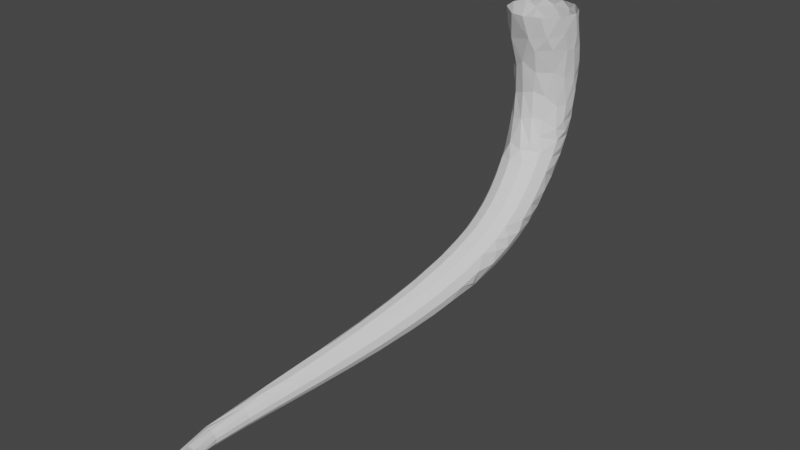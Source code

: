 # Source: root3.blend  (saved by Blender 3.4.6; exported with 4.5.12 LTS)
import bpy
from mathutils import Matrix  # noqa: F401  (used for matrix-valued properties, if any)

bpy.ops.wm.read_factory_settings(use_empty=True)
scene = bpy.context.scene
scene.name = 'Scene'

# ---- collections
col_collection = bpy.data.collections.new('Collection'); scene.collection.children.link(col_collection)

# ---- world
world_world = bpy.data.worlds.new('World'); scene.world = world_world
world_world.use_nodes = True; world_world.node_tree.nodes.clear()
_N = world_world.node_tree.nodes; _L = world_world.node_tree.links
n0 = _N.new('ShaderNodeOutputWorld'); n0.name = 'World Output'; n0.location = (300, 300)
n1 = _N.new('ShaderNodeBackground'); n1.name = 'Background'; n1.location = (10, 300)
n1.inputs[0].default_value = (0.05088, 0.05088, 0.05088, 1.0)
_L.new(n1.outputs[0], n0.inputs[0])
n0.is_active_output = True
world_world.color = (0.05088, 0.05088, 0.05088)
world_world.use_sun_shadow = False
world_world.sun_shadow_jitter_overblur = 0.0

# ---- meshes
me_circle = bpy.data.meshes.new('Circle')
me_circle.from_pydata([(0.8128, 0.4966, -0.0001324), (0.4821, 0.8302, 0.002257), (0.0001448, 0.9615, 0.004256), (-0.4852, 0.8298, 0.003516), (-0.8353, 0.473, 0.001425), (-0.9536, 0.03531, 0.0006723), (-0.859, -0.4224, 0.001202), (-1.425e-07, -0.9553, 8.379e-08), (0.4777, -0.8274, 7.257e-08), (0.8274, -0.4777, 4.19e-08), (-0.7586, -0.4581, -0.4637), (-0.5863, -0.5337, -0.7997), (0.1081, -0.7708, -0.6274), (0.556, -0.5837, -0.6019), (0.8528, -0.2119, -0.5021), (0.8628, 0.3123, -1.011), (0.7771, 0.7196, -1.012), (0.4755, 1.066, -0.8978), (0.03083, 1.22, -0.8329), (-0.4368, 1.136, -0.8328), (-0.801, 0.8385, -0.8953), (-0.8163, -0.09833, -1.315), (-0.5225, -0.3163, -1.595), (0.8271, 0.02231, -0.9736), (0.8182, 0.4548, -1.479), (0.7265, 0.8486, -1.524), (0.4237, 1.189, -1.447), (-0.01476, 1.335, -1.404), (-0.4701, 1.244, -1.403), (-0.8186, 0.9405, -1.442), (0.7169, 0.1561, -1.82), (0.7777, 0.5478, -1.96), (0.6253, 1.002, -1.899), (0.3777, 1.253, -2.02), (-0.05413, 1.389, -2.002), (-0.4968, 1.291, -1.999), (-0.8297, 0.9849, -2.006), (-0.7904, 0.01838, -2.167), (0.04728, -0.3044, -2.228), (0.3582, -0.1809, -2.342), (0.7364, 0.7263, -2.274), (0.5842, 1.021, -2.451), (0.3396, 1.242, -2.607), (-0.0848, 1.366, -2.614), (-0.5147, 1.26, -2.605), (-0.8323, 0.9561, -2.577), (-0.9537, 0.5362, -2.536), (0.7038, 0.7068, -2.782), (0.6127, 0.8473, -3.131), (0.3109, 1.145, -3.192), (-0.1053, 1.254, -3.221), (-0.522, 1.144, -3.203), (-0.8252, 0.8466, -3.138), (-0.9144, 0.2913, -2.792), (-0.8301, 0.05514, -3.044), (0.06508, -0.3398, -2.961), (0.3542, -0.2326, -3.014), (0.6919, 0.4593, -3.422), (0.5914, 0.6921, -3.654), (0.2921, 0.9636, -3.759), (-0.115, 1.055, -3.806), (-0.5185, 0.9417, -3.777), (-0.8081, 0.6585, -3.674), (-0.9078, 0.2841, -3.522), (-0.7725, -0.141, -3.507), (0.6316, 0.04591, -3.289), (0.679, 0.2756, -3.889), (0.5786, 0.4647, -4.148), (0.2829, 0.7045, -4.29), (-0.1145, 0.7769, -4.351), (-0.5049, 0.6634, -4.31), (-0.7818, 0.3989, -4.173), (-0.8726, 0.05735, -3.975), (-0.4393, -0.5716, -3.758), (0.6729, 0.06665, -3.618), (0.6738, 0.02466, -4.327), (0.5558, 0.1018, -4.73), (0.2815, 0.3798, -4.766), (-0.1058, 0.4364, -4.831), (-0.4829, 0.3233, -4.779), (-0.747, 0.07657, -4.619), (-0.8122, -0.2528, -4.108), (0.4855, -0.4435, -3.86), (0.6701, -0.1343, -4.032), (0.2892, -0.005466, -5.198), (-0.08738, 0.03538, -5.266), (-0.4515, -0.06972, -5.199), (-0.7049, -0.2891, -5.012), (-0.7644, -0.5465, -4.471), (-0.5833, -0.7022, -4.171), (-0.2119, -0.8966, -4.109), (0.1747, -0.8632, -4.1), (0.4994, -0.6848, -4.217), (0.6743, -0.407, -4.423), (0.6661, -0.3983, -4.958), (0.5834, -0.5689, -5.387), (0.3009, -0.4182, -5.58), (-0.06614, -0.3876, -5.645), (-0.4177, -0.4862, -5.566), (-0.6587, -0.6854, -5.364), (-0.7111, -0.8807, -4.814), (-0.5039, -1.082, -4.574), (-0.1675, -1.177, -4.434), (0.2073, -1.138, -4.431), (0.519, -0.9712, -4.561), (0.6834, -0.7188, -4.787), (0.6901, -1.034, -5.441), (0.5873, -0.9969, -5.729), (0.3092, -0.8662, -5.921), (-0.0476, -0.8399, -5.977), (-0.3863, -0.924, -5.883), (-0.6841, -1.014, -5.4), (-0.6561, -1.232, -5.11), (-0.4502, -1.404, -4.863), (-0.1213, -1.483, -4.725), (0.242, -1.444, -4.732), (0.5414, -1.295, -4.878), (0.6968, -1.076, -5.125), (0.6986, -1.626, -5.76), (0.5716, -1.448, -6.035), (0.2976, -1.33, -6.219), (-0.04893, -1.303, -6.264), (-0.3742, -1.371, -6.156), (-0.646, -1.412, -5.671), (-0.6125, -1.602, -5.374), (-0.4069, -1.755, -5.13), (-0.08445, -1.826, -5.002), (0.2678, -1.793, -5.021), (0.5548, -1.663, -5.182), (0.6998, -1.474, -5.443), (0.664, -2.079, -6.04), (0.5348, -1.923, -6.311), (0.2659, -1.812, -6.486), (-0.06987, -1.775, -6.516), (-0.382, -1.824, -6.394), (-0.6284, -1.819, -5.904), (-0.5884, -1.986, -5.608), (-0.3836, -2.124, -5.371), (-0.06864, -2.194, -5.256), (0.2716, -2.175, -5.291), (0.5458, -2.071, -5.468), (0.6497, -2.086, -5.748), (0.5789, -2.637, -6.366), (0.4703, -2.395, -6.555), (0.1712, -2.509, -6.816), (-0.1187, -2.255, -6.739), (-0.5055, -2.122, -6.406), (-0.6287, -2.247, -6.125), (-0.5823, -2.393, -5.832), (-0.3778, -2.519, -5.603), (-0.06985, -2.585, -5.498), (0.2584, -2.572, -5.544), (0.5186, -2.484, -5.728), (0.6037, -2.529, -6.009), (0.3339, -3.12, -6.876), (-0.5474, -2.56, -6.59), (-0.6586, -2.668, -6.311), (-0.6064, -2.801, -6.025), (-0.4041, -2.922, -5.808), (-0.1057, -2.996, -5.718), (0.2088, -3.003, -5.779), (0.4546, -2.941, -5.975), (0.4174, -3.323, -6.738), (-0.3335, -2.729, -6.878), (-0.7037, -3.124, -6.498), (-0.1549, -3.427, -5.933), (0.4983, -3.188, -6.402), (-0.1173, -3.22, -7.125), (-0.6331, -3.24, -6.851), (-0.6655, -3.437, -6.3), (-0.4662, -3.548, -6.1), (0.1117, -3.646, -6.102), (0.3357, -3.604, -6.302), (0.3728, -3.75, -6.673), (0.2274, -4.014, -7.059), (0.05341, -3.769, -7.219), (-0.501, -3.676, -7.204), (-0.7913, -3.772, -6.731), (-0.2548, -4.056, -6.212), (0.06858, -4.578, -7.276), (-0.3271, -4.179, -7.432), (-0.7921, -4.177, -7.151), (-0.8007, -4.37, -6.644), (-0.609, -4.476, -6.469), (-0.07465, -4.559, -6.492), (0.1251, -4.516, -6.684), (0.2008, -4.436, -6.941), (-0.185, -4.719, -7.521), (-0.6964, -4.633, -7.485), (-0.9417, -4.706, -7.033), (-0.4216, -4.946, -6.569), (-0.1292, -5.289, -7.491), (-0.5613, -5.138, -7.688), (-0.9724, -5.124, -7.408), (-0.9522, -5.256, -6.928), (-0.7667, -5.341, -6.769), (-0.28, -5.442, -6.818), (-0.1092, -5.429, -7.012), (-0.05395, -5.372, -7.258), (-0.4399, -5.673, -7.768), (-0.9067, -5.588, -7.716), (-1.117, -5.662, -7.293), (-0.6267, -5.902, -6.896), (-0.3938, -6.226, -7.743), (-0.7984, -6.098, -7.91), (-1.164, -6.092, -7.639), (-1.123, -6.194, -7.198), (-0.9451, -6.26, -7.057), (-0.5009, -6.345, -7.118), (-0.3536, -6.338, -7.303), (-0.3145, -6.295, -7.532), (-0.6988, -6.636, -7.979), (-1.12, -6.56, -7.913), (-1.29, -6.611, -7.518), (-0.8224, -6.793, -7.165), (-0.6568, -7.168, -7.951), (-1.031, -7.069, -8.091), (-1.352, -7.06, -7.833), (-1.301, -7.163, -7.437), (-0.7393, -7.31, -7.393), (-0.6104, -7.29, -7.561), (-0.5796, -7.236, -7.765), (-0.9455, -7.594, -8.156), (-1.325, -7.538, -8.082), (-1.463, -7.588, -7.722), (-1.589, -8.577, -7.804), (-1.02, -7.708, -7.413), (-0.907, -8.13, -8.126), (-1.247, -8.045, -8.237), (-1.526, -8.046, -7.996), (-1.659, -8.811, -8.013), (-0.9536, -8.232, -7.617), (-0.8467, -8.224, -7.774), (-0.8295, -8.185, -7.96), (-1.169, -8.56, -8.292), (-1.508, -8.544, -8.219), (-1.719, -9.696, -8.266), (-1.54, -9.279, -7.776), (-1.215, -8.693, -7.636), (-1.125, -9.084, -8.259), (-1.434, -9.024, -8.348), (-1.621, -9.843, -8.383), (-1.769, -9.862, -8.13), (-1.729, -9.865, -7.983), (-1.137, -9.122, -7.798), (-1.049, -9.119, -7.943), (-1.045, -9.106, -8.111), (-1.354, -9.545, -8.389), (-1.295, -10.04, -8.348), (-1.724, -10.82, -8.352), (-1.417, -10.06, -7.873), (-1.29, -10.06, -7.948), (-1.218, -10.06, -8.076), (-1.22, -10.05, -8.223), (-1.488, -10.34, -8.439), (-1.542, -11.23, -8.414), (-1.776, -10.79, -8.141), (-1.362, -11.05, -8.367), (-1.688, -11.39, -8.28), (-1.694, -11.04, -8.013), (-1.571, -11.08, -7.957), (-1.448, -11.06, -7.963), (-1.345, -11.06, -8.03), (-1.289, -11.06, -8.139), (-1.295, -11.07, -8.262), (-1.494, -11.96, -8.284), (-1.596, -11.85, -8.097), (-1.365, -11.84, -7.928), (-1.243, -11.77, -8.01), (-1.19, -11.76, -8.191), (-0.3459, -12.55, -7.759), (0.0662, -12.58, -7.609), (-0.3422, -12.73, -7.528), (1.4, -12.36, -6.945), (1.411, -12.43, -6.969), (1.41, -12.46, -6.894), (-0.3776, -0.8875, -0.001608), (0.2002, 1.017, -0.2088), (-0.2808, 0.9995, -0.1885), (0.9481, 0.1309, 0.002614), (-0.6971, 0.7628, -0.2595), (0.6225, 0.8127, -0.3195), (-0.2408, -0.4768, -1.39), (-0.9299, 0.4209, -0.6027), (0.2233, -0.6103, -0.998), (-0.9357, 0.01125, -0.7108), (0.6311, -0.3685, -0.9409), (0.8987, 0.3337, -0.5985), (-0.9385, 0.5497, -1.1), (0.155, -0.4009, -1.648), (-0.955, 0.1813, -0.9785), (0.556, -0.1692, -1.628), (-0.9433, 0.639, -1.618), (-0.9536, 0.2909, -1.458), (-0.2841, -0.2968, -2.327), (-0.9418, 0.6701, -2.145), (-0.9472, 0.3517, -1.943), (0.5922, 0.07579, -2.647), (-0.6284, -0.1299, -2.442), (0.7153, 0.3488, -2.653), (-0.2468, -0.375, -3.062), (-0.9143, 0.5174, -3.187), (-0.5755, -0.2584, -3.164), (0.697, 0.2895, -3.109), (0.3608, -0.3637, -3.445), (-0.01074, -0.7091, -3.818), (0.2042, -0.5624, -3.677), (-0.8093, -0.2287, -4.541), (-0.7606, -0.5789, -4.908), (-0.5592, -1.144, -5.789), (-0.5428, -1.575, -6.044), (-1.099, -7.108, -7.28), (-1.287, -7.774, -7.465), (-1.414, -8.433, -7.616), (-1.374, -9.423, -7.76), (-1.548, -9.967, -7.857), (-1.331, -11.8, -8.342), (-1.263, -12.36, -8.142), (-1.045, -12.12, -7.986), (-1.438, -12.02, -7.953), (-1.016, -12.16, -8.121), (-1.066, -12.34, -8.192), (-1.143, -12.15, -7.881), (-1.33, -12.31, -7.967), (-0.7563, -12.38, -7.86), (-0.7146, -12.62, -7.673), (-0.8958, -12.66, -7.919), (-0.7138, -12.42, -7.971), (-0.5526, -12.62, -7.93), (-0.8331, -12.41, -7.763), (-0.9497, -12.6, -7.811), (-0.7979, -12.63, -8.006), (-0.4411, -12.8, -7.695), (-0.3352, -12.57, -7.575), (-0.3376, -12.77, -7.782), (0.07976, -12.75, -7.556), (0.01045, -12.77, -7.486), (0.1206, -12.67, -7.603), (0.01784, -12.53, -7.544), (1.359, -12.38, -6.892), (1.507, -12.39, -6.876)], [], [(11, 12, 276), (290, 288, 293), (284, 282, 289), (283, 5, 4), (280, 278, 19), (285, 10, 6), (278, 277, 18), (26, 25, 32), (287, 0, 279), (282, 11, 22), (283, 280, 20), (277, 281, 17), (293, 292, 296), (20, 290, 283), (30, 23, 291), (17, 18, 277), (48, 303, 57), (20, 19, 28), (290, 21, 285), (19, 18, 27), (18, 19, 278), (33, 40, 41), (15, 16, 287), (22, 11, 21), (288, 20, 29), (19, 20, 280), (11, 285, 21), (39, 291, 289), (18, 17, 26), (16, 17, 281), (296, 295, 46), (38, 289, 282), (29, 293, 288), (26, 27, 18), (58, 74, 66), (29, 28, 35), (293, 21, 290), (28, 27, 34), (27, 28, 19), (42, 47, 48), (24, 25, 16), (292, 29, 36), (28, 29, 20), (30, 24, 15), (27, 26, 33), (25, 26, 17), (36, 296, 292), (299, 30, 297), (33, 34, 27), (67, 83, 75), (36, 35, 44), (39, 289, 38), (296, 37, 293), (35, 34, 43), (34, 35, 28), (297, 291, 39), (49, 48, 58), (31, 32, 25), (298, 22, 37), (295, 36, 45), (35, 36, 29), (37, 21, 293), (30, 31, 24), (34, 33, 42), (32, 33, 26), (54, 301, 63), (55, 38, 294), (45, 46, 295), (299, 297, 303), (42, 43, 34), (76, 93, 94), (45, 44, 51), (46, 37, 296), (44, 43, 50), (43, 44, 35), (59, 58, 67), (300, 294, 298), (46, 45, 52), (44, 45, 36), (299, 40, 31), (43, 42, 49), (41, 42, 33), (64, 63, 72), (52, 53, 46), (303, 297, 65), (49, 50, 43), (52, 51, 61), (56, 39, 55), (51, 50, 60), (50, 51, 44), (68, 67, 76), (302, 298, 54), (301, 52, 62), (51, 52, 45), (298, 53, 54), (303, 47, 299), (50, 49, 59), (48, 49, 42), (306, 55, 300), (62, 63, 301), (59, 60, 50), (95, 117, 106), (62, 61, 70), (304, 56, 55), (63, 64, 54), (61, 60, 69), (60, 61, 51), (56, 65, 297), (57, 58, 48), (73, 300, 302), (63, 62, 71), (61, 62, 52), (302, 54, 64), (65, 57, 303), (60, 59, 68), (58, 59, 49), (305, 300, 73), (71, 72, 63), (68, 69, 60), (107, 129, 118), (71, 70, 79), (70, 69, 78), (69, 70, 61), (304, 74, 65), (84, 94, 95), (66, 67, 58), (64, 73, 302), (72, 71, 80), (70, 71, 62), (69, 68, 77), (67, 68, 59), (80, 81, 72), (77, 78, 69), (119, 118, 130), (80, 79, 86), (305, 82, 306), (79, 78, 85), (78, 79, 70), (96, 95, 107), (75, 76, 67), (307, 80, 87), (79, 80, 71), (73, 81, 89), (78, 77, 84), (76, 77, 68), (87, 88, 307), (84, 85, 78), (131, 130, 142), (87, 86, 98), (86, 85, 97), (85, 86, 79), (108, 107, 119), (308, 87, 99), (86, 87, 80), (85, 84, 96), (76, 84, 77), (99, 100, 308), (96, 97, 85), (99, 98, 110), (98, 97, 109), (97, 98, 86), (120, 119, 131), (98, 99, 87), (97, 96, 108), (95, 96, 84), (108, 109, 97), (154, 166, 162), (309, 110, 122), (110, 109, 121), (109, 110, 98), (132, 131, 143), (106, 107, 95), (110, 111, 99), (109, 108, 120), (107, 108, 96), (118, 140, 141), (120, 121, 109), (154, 173, 174), (310, 122, 134), (122, 121, 133), (121, 122, 110), (144, 143, 154), (118, 119, 107), (122, 123, 309), (121, 120, 132), (119, 120, 108), (130, 152, 153), (132, 133, 121), (134, 133, 145), (133, 134, 122), (130, 131, 119), (134, 135, 310), (141, 130, 118), (133, 132, 144), (131, 132, 120), (142, 161, 166), (144, 145, 133), (145, 146, 134), (142, 143, 131), (153, 142, 130), (143, 144, 132), (144, 163, 145), (142, 154, 143), (154, 167, 144), (174, 175, 154), (312, 224, 225), (312, 226, 311), (311, 218, 312), (225, 313, 312), (313, 226, 312), (225, 229, 230), (237, 225, 243), (230, 235, 236), (225, 237, 313), (236, 240, 241), (225, 230, 242), (242, 243, 225), (236, 242, 230), (241, 247, 254), (242, 236, 249), (243, 315, 237), (236, 241, 249), (255, 257, 316), (243, 242, 256), (256, 259, 243), (254, 249, 241), (259, 250, 315), (249, 256, 242), (249, 254, 255), (259, 258, 266), (334, 328, 337), (337, 271, 273), (272, 336, 275), (335, 337, 274), (338, 339, 273), (271, 338, 273), (335, 275, 336), (274, 275, 335), (275, 339, 272), (273, 274, 337), (276, 6, 10), (279, 9, 14), (279, 14, 287), (287, 23, 15), (8, 7, 12), (2, 1, 277), (3, 2, 278), (1, 0, 281), (9, 8, 13), (4, 3, 280), (286, 284, 291), (17, 16, 25), (276, 10, 11), (25, 24, 31), (281, 287, 16), (16, 15, 24), (285, 283, 290), (11, 282, 12), (284, 12, 282), (283, 285, 5), (23, 14, 286), (47, 40, 299), (280, 3, 278), (12, 284, 13), (278, 2, 277), (13, 286, 14), (283, 4, 280), (14, 23, 287), (277, 1, 281), (20, 288, 290), (30, 15, 23), (48, 47, 303), (289, 291, 284), (291, 23, 286), (33, 32, 40), (11, 10, 285), (29, 292, 293), (58, 57, 74), (42, 41, 47), (294, 282, 22), (294, 38, 282), (36, 295, 296), (299, 31, 30), (67, 66, 83), (297, 30, 291), (31, 40, 32), (298, 294, 22), (37, 22, 21), (56, 297, 39), (54, 53, 301), (55, 39, 38), (76, 75, 93), (46, 53, 37), (40, 47, 41), (300, 55, 294), (52, 301, 53), (302, 300, 298), (298, 37, 53), (304, 65, 56), (306, 304, 55), (95, 94, 117), (65, 74, 57), (82, 304, 306), (305, 306, 300), (88, 81, 307), (83, 74, 82), (107, 106, 129), (72, 81, 64), (304, 82, 74), (84, 76, 94), (74, 83, 66), (92, 82, 91), (73, 90, 305), (100, 88, 308), (91, 305, 90), (80, 307, 81), (93, 83, 92), (305, 91, 82), (81, 88, 89), (82, 92, 83), (90, 73, 89), (73, 64, 81), (83, 93, 75), (104, 92, 103), (90, 102, 91), (112, 100, 111), (103, 91, 102), (87, 308, 88), (105, 93, 104), (91, 103, 92), (88, 100, 89), (92, 104, 93), (102, 90, 101), (89, 101, 90), (93, 105, 94), (116, 104, 115), (102, 114, 103), (124, 112, 123), (115, 103, 114), (99, 111, 100), (117, 105, 116), (103, 115, 104), (100, 112, 101), (104, 116, 105), (114, 102, 113), (101, 113, 102), (101, 89, 100), (105, 117, 94), (128, 116, 127), (114, 126, 115), (136, 124, 135), (127, 115, 126), (111, 123, 112), (129, 117, 128), (154, 142, 166), (115, 127, 116), (112, 124, 113), (116, 128, 117), (126, 114, 125), (113, 125, 114), (123, 111, 309), (110, 309, 111), (113, 101, 112), (117, 129, 106), (140, 128, 139), (126, 138, 127), (148, 136, 147), (139, 127, 138), (123, 135, 124), (118, 129, 140), (154, 162, 173), (127, 139, 128), (124, 136, 125), (128, 140, 129), (138, 126, 137), (125, 137, 126), (135, 123, 310), (122, 310, 123), (125, 113, 124), (152, 140, 151), (138, 150, 139), (157, 148, 156), (151, 139, 150), (135, 147, 136), (130, 141, 152), (139, 151, 140), (136, 148, 137), (140, 152, 141), (150, 138, 149), (137, 149, 138), (147, 135, 146), (134, 146, 135), (137, 125, 136), (161, 152, 160), (150, 159, 151), (169, 157, 164), (160, 151, 159), (147, 156, 148), (142, 153, 161), (179, 174, 186), (155, 146, 163), (151, 160, 152), (148, 157, 149), (145, 163, 146), (152, 161, 153), (159, 150, 158), (149, 158, 150), (156, 147, 155), (146, 155, 147), (149, 137, 148), (172, 161, 171), (159, 165, 160), (171, 160, 165), (156, 164, 157), (144, 167, 163), (191, 179, 198), (168, 155, 163), (160, 171, 161), (157, 169, 158), (161, 172, 166), (165, 159, 170), (158, 170, 159), (164, 156, 168), (155, 168, 156), (158, 149, 157), (165, 178, 171), (182, 169, 177), (164, 177, 169), (173, 166, 172), (176, 163, 167), (163, 176, 168), (187, 175, 179), (178, 165, 170), (177, 164, 168), (170, 158, 169), (166, 173, 162), (185, 172, 184), (154, 175, 167), (184, 171, 178), (186, 173, 185), (167, 180, 176), (203, 191, 210), (181, 168, 176), (171, 184, 172), (169, 182, 170), (172, 185, 173), (170, 183, 178), (168, 181, 177), (173, 186, 174), (180, 167, 175), (178, 190, 184), (194, 182, 189), (177, 189, 182), (188, 176, 180), (176, 188, 181), (199, 187, 191), (174, 179, 175), (190, 178, 183), (189, 177, 181), (183, 170, 182), (197, 185, 196), (175, 187, 180), (196, 184, 190), (198, 186, 197), (180, 192, 188), (215, 203, 221), (193, 181, 188), (184, 196, 185), (182, 194, 183), (185, 197, 186), (179, 191, 187), (183, 195, 190), (181, 193, 189), (186, 198, 179), (192, 180, 187), (190, 202, 196), (206, 194, 201), (189, 201, 194), (200, 188, 192), (188, 200, 193), (211, 199, 203), (202, 190, 195), (201, 189, 193), (195, 183, 194), (209, 197, 208), (187, 199, 192), (208, 196, 202), (210, 198, 209), (192, 204, 200), (227, 215, 233), (205, 193, 200), (196, 208, 197), (194, 206, 195), (197, 209, 198), (191, 203, 199), (195, 207, 202), (193, 205, 201), (198, 210, 191), (204, 192, 199), (202, 214, 208), (218, 206, 213), (201, 213, 206), (212, 200, 204), (200, 212, 205), (222, 211, 215), (214, 202, 207), (213, 201, 205), (207, 195, 206), (220, 209, 219), (199, 211, 204), (219, 208, 214), (221, 210, 220), (204, 216, 212), (239, 227, 246), (217, 205, 212), (208, 219, 209), (206, 218, 207), (209, 220, 210), (203, 215, 211), (207, 311, 214), (205, 217, 213), (210, 221, 203), (216, 204, 211), (214, 226, 219), (312, 218, 224), (213, 224, 218), (223, 212, 216), (212, 223, 217), (234, 222, 227), (226, 214, 311), (224, 213, 217), (311, 207, 218), (232, 220, 231), (211, 222, 216), (231, 219, 226), (233, 221, 232), (216, 228, 223), (248, 239, 253), (229, 217, 223), (219, 231, 220), (220, 232, 221), (215, 227, 222), (217, 229, 224), (221, 233, 215), (228, 216, 222), (226, 238, 231), (235, 223, 228), (223, 235, 229), (247, 234, 239), (238, 226, 313), (225, 224, 229), (245, 232, 244), (222, 234, 228), (244, 231, 238), (246, 233, 245), (228, 240, 235), (257, 248, 264), (230, 229, 235), (231, 244, 232), (232, 245, 233), (227, 239, 234), (313, 237, 238), (233, 246, 227), (240, 228, 234), (238, 314, 244), (236, 235, 240), (254, 247, 248), (237, 314, 238), (252, 245, 251), (234, 247, 240), (314, 250, 244), (251, 244, 250), (253, 246, 252), (316, 257, 269), (244, 251, 245), (245, 252, 246), (239, 248, 247), (250, 314, 315), (237, 315, 314), (246, 253, 239), (241, 240, 247), (321, 269, 320), (243, 259, 315), (255, 254, 257), (263, 252, 262), (250, 261, 251), (262, 251, 261), (264, 253, 263), (328, 320, 327), (251, 262, 252), (252, 263, 253), (248, 257, 254), (261, 250, 260), (259, 260, 250), (253, 264, 248), (319, 259, 266), (328, 327, 270), (258, 249, 255), (259, 256, 258), (249, 258, 256), (269, 263, 268), (261, 267, 262), (268, 262, 267), (255, 265, 258), (337, 328, 271), (266, 258, 265), (262, 268, 263), (259, 319, 260), (263, 269, 264), (331, 321, 328), (260, 267, 261), (264, 269, 257), (320, 269, 318), (265, 255, 316), (267, 322, 268), (325, 323, 330), (318, 268, 322), (266, 323, 319), (323, 265, 317), (268, 318, 269), (269, 321, 316), (265, 323, 266), (267, 260, 319), (327, 318, 324), (317, 265, 321), (316, 321, 265), (325, 330, 272), (324, 322, 329), (321, 331, 317), (330, 317, 326), (322, 324, 318), (323, 325, 319), (326, 317, 331), (318, 327, 320), (320, 328, 321), (319, 329, 322), (317, 330, 323), (322, 267, 319), (270, 324, 333), (329, 333, 324), (332, 331, 334), (331, 332, 326), (324, 270, 327), (325, 333, 329), (272, 330, 332), (326, 332, 330), (329, 319, 325), (328, 334, 331), (271, 270, 338), (333, 338, 270), (336, 334, 335), (334, 336, 332), (332, 336, 272), (270, 271, 328), (335, 334, 337), (333, 339, 338), (272, 339, 333), (333, 325, 272), (339, 340, 273), (274, 340, 275), (275, 340, 339), (273, 340, 274), (286, 13, 284), (285, 6, 5), (12, 7, 276), (13, 8, 12), (14, 9, 13), (281, 0, 287)])
_uv = me_circle.uv_layers.new(name='UVMap')
_uv.uv.foreach_set('vector', [0.1539, 0.04455, 0.1201, 0.03726, 0.1388, 0.007237, 0.1912, 0.05549, 0.2077, 0.06192, 0.1957, 0.07831, 0.1157, 0.05658, 0.1401, 0.07562, 0.1202, 0.09134, 0.203, 0.03885, 0.1881, 0.01085, 0.208, 0.01215, 0.2216, 0.02413, 0.2421, 0.01911, 0.2422, 0.0484, 0.1841, 0.04254, 0.1626, 0.02918, 0.1678, 0.008837, 0.2421, 0.01911, 0.2626, 0.01471, 0.2626, 0.0445, 0.02131, 0.1014, 0.04209, 0.1003, 0.03745, 0.1188, 0.05416, 0.05271, 0.03817, 0.02979, 0.05447, 0.02439, 0.1401, 0.07562, 0.1539, 0.04455, 0.1573, 0.08574, 0.203, 0.03885, 0.2216, 0.02413, 0.2218, 0.05257, 0.005358, 0.04741, 0.02676, 0.04813, 0.02113, 0.07636, 0.1957, 0.07831, 0.2119, 0.08564, 0.1994, 0.1018, 0.2218, 0.05257, 0.1912, 0.05549, 0.203, 0.03885, 0.07901, 0.1073, 0.07345, 0.06503, 0.09601, 0.09409, 0.02113, 0.07636, 5.221e-05, 0.07703, 0.005358, 0.04741, 0.04883, 0.1757, 0.07683, 0.1761, 0.06672, 0.1912, 0.2218, 0.05257, 0.2422, 0.0484, 0.2461, 0.07333, 0.1912, 0.05549, 0.1756, 0.07111, 0.1841, 0.04254, 0.2422, 0.0484, 0.2626, 0.0445, 0.2661, 0.07003, 0.2626, 0.0445, 0.2422, 0.0484, 0.2421, 0.01911, 0.02289, 0.1271, 0.05361, 0.1343, 0.03933, 0.1444, 0.06066, 0.0706, 0.04233, 0.0762, 0.05416, 0.05271, 0.1573, 0.08574, 0.1539, 0.04455, 0.1756, 0.07111, 0.2077, 0.06192, 0.2218, 0.05257, 0.226, 0.07683, 0.2422, 0.0484, 0.2218, 0.05257, 0.2216, 0.02413, 0.1539, 0.04455, 0.1841, 0.04254, 0.1756, 0.07111, 0.1092, 0.1328, 0.09601, 0.09409, 0.1202, 0.09134, 5.221e-05, 0.07703, 0.02113, 0.07636, 0.02131, 0.1014, 0.04233, 0.0762, 0.02113, 0.07636, 0.02676, 0.04813, 0.1994, 0.1018, 0.2153, 0.11, 0.2115, 0.1291, 0.1283, 0.1243, 0.1202, 0.09134, 0.1401, 0.07562, 0.226, 0.07683, 0.1957, 0.07831, 0.2077, 0.06192, 0.02131, 0.1014, 0.0008034, 0.103, 5.221e-05, 0.07703, 0.05333, 0.2009, 0.08483, 0.2048, 0.07111, 0.2161, 0.226, 0.07683, 0.2461, 0.07333, 0.2492, 0.09908, 0.1957, 0.07831, 0.1756, 0.07111, 0.1912, 0.05549, 0.2461, 0.07333, 0.2661, 0.07003, 0.2689, 0.0965, 0.2661, 0.07003, 0.2461, 0.07333, 0.2422, 0.0484, 0.02565, 0.1532, 0.05618, 0.1589, 0.04883, 0.1757, 0.05996, 0.09394, 0.04209, 0.1003, 0.04233, 0.0762, 0.2119, 0.08564, 0.226, 0.07683, 0.2295, 0.1018, 0.2461, 0.07333, 0.226, 0.07683, 0.2218, 0.05257, 0.07901, 0.1073, 0.05996, 0.09394, 0.06066, 0.0706, 0.0008034, 0.103, 0.02131, 0.1014, 0.02289, 0.1271, 0.04209, 0.1003, 0.02131, 0.1014, 0.02113, 0.07636, 0.2295, 0.1018, 0.1994, 0.1018, 0.2119, 0.08564, 0.07445, 0.1519, 0.07901, 0.1073, 0.0909, 0.1513, 0.02289, 0.1271, 0.002906, 0.1296, 0.0008034, 0.103, 0.05847, 0.2259, 0.08897, 0.2292, 0.07614, 0.2407, 0.2295, 0.1018, 0.2492, 0.09908, 0.2513, 0.1254, 0.1092, 0.1328, 0.1202, 0.09134, 0.1283, 0.1243, 0.1994, 0.1018, 0.1814, 0.1148, 0.1957, 0.07831, 0.2492, 0.09908, 0.2689, 0.0965, 0.2707, 0.1236, 0.2689, 0.0965, 0.2492, 0.09908, 0.2461, 0.07333, 0.0909, 0.1513, 0.09601, 0.09409, 0.1092, 0.1328, 0.02961, 0.1792, 0.04883, 0.1757, 0.05333, 0.2009, 0.06034, 0.1177, 0.03745, 0.1188, 0.04209, 0.1003, 0.1712, 0.1314, 0.1573, 0.08574, 0.1814, 0.1148, 0.2153, 0.11, 0.2295, 0.1018, 0.2319, 0.1273, 0.2492, 0.09908, 0.2295, 0.1018, 0.226, 0.07683, 0.1814, 0.1148, 0.1756, 0.07111, 0.1957, 0.07831, 0.07901, 0.1073, 0.06034, 0.1177, 0.05996, 0.09394, 0.002906, 0.1296, 0.02289, 0.1271, 0.02565, 0.1532, 0.03745, 0.1188, 0.02289, 0.1271, 0.02131, 0.1014, 0.1935, 0.1608, 0.2186, 0.1601, 0.2139, 0.1794, 0.132, 0.1689, 0.1283, 0.1243, 0.1484, 0.1279, 0.2319, 0.1273, 0.2115, 0.1291, 0.2153, 0.11, 0.07445, 0.1519, 0.0909, 0.1513, 0.07683, 0.1761, 0.02565, 0.1532, 0.006336, 0.1566, 0.002906, 0.1296, 0.06465, 0.2573, 0.09432, 0.254, 0.08154, 0.2775, 0.2319, 0.1273, 0.2513, 0.1254, 0.2523, 0.1519, 0.2115, 0.1291, 0.1814, 0.1148, 0.1994, 0.1018, 0.2513, 0.1254, 0.2707, 0.1236, 0.2712, 0.1509, 0.2707, 0.1236, 0.2513, 0.1254, 0.2492, 0.09908, 0.03466, 0.2051, 0.05333, 0.2009, 0.05847, 0.2259, 0.152, 0.1729, 0.1484, 0.1279, 0.1712, 0.1314, 0.2115, 0.1291, 0.2319, 0.1273, 0.2331, 0.1531, 0.2513, 0.1254, 0.2319, 0.1273, 0.2295, 0.1018, 0.07445, 0.1519, 0.05361, 0.1343, 0.06034, 0.1177, 0.006336, 0.1566, 0.02565, 0.1532, 0.02961, 0.1792, 0.03933, 0.1444, 0.02565, 0.1532, 0.02289, 0.1271, 0.1925, 0.1884, 0.2139, 0.1794, 0.2142, 0.2044, 0.2331, 0.1531, 0.2024, 0.1443, 0.2115, 0.1291, 0.07683, 0.1761, 0.0909, 0.1513, 0.08949, 0.1872, 0.02961, 0.1792, 0.01102, 0.1833, 0.006336, 0.1566, 0.2331, 0.1531, 0.2523, 0.1519, 0.2524, 0.1785, 0.1133, 0.1729, 0.1092, 0.1328, 0.132, 0.1689, 0.2523, 0.1519, 0.2712, 0.1509, 0.2709, 0.178, 0.2712, 0.1509, 0.2523, 0.1519, 0.2513, 0.1254, 0.04048, 0.2306, 0.05847, 0.2259, 0.06465, 0.2573, 0.1738, 0.1741, 0.1712, 0.1314, 0.1935, 0.1608, 0.2186, 0.1601, 0.2331, 0.1531, 0.2338, 0.179, 0.2523, 0.1519, 0.2331, 0.1531, 0.2319, 0.1273, 0.1712, 0.1314, 0.2024, 0.1443, 0.1935, 0.1608, 0.07683, 0.1761, 0.05618, 0.1589, 0.07445, 0.1519, 0.01102, 0.1833, 0.02961, 0.1792, 0.03466, 0.2051, 0.04883, 0.1757, 0.02961, 0.1792, 0.02565, 0.1532, 0.1298, 0.216, 0.132, 0.1689, 0.152, 0.1729, 0.2338, 0.179, 0.2139, 0.1794, 0.2186, 0.1601, 0.03466, 0.2051, 0.01672, 0.2097, 0.01102, 0.1833, 0.07725, 0.2991, 0.1048, 0.3025, 0.09407, 0.3135, 0.2338, 0.179, 0.2524, 0.1785, 0.2518, 0.2047, 0.1163, 0.2001, 0.1133, 0.1729, 0.132, 0.1689, 0.2139, 0.1794, 0.1925, 0.1884, 0.1935, 0.1608, 0.2524, 0.1785, 0.2709, 0.178, 0.2697, 0.2048, 0.2709, 0.178, 0.2524, 0.1785, 0.2523, 0.1519, 0.1133, 0.1729, 0.08949, 0.1872, 0.0909, 0.1513, 0.06672, 0.1912, 0.05333, 0.2009, 0.04883, 0.1757, 0.1703, 0.2147, 0.152, 0.1729, 0.1738, 0.1741, 0.2139, 0.1794, 0.2338, 0.179, 0.2335, 0.2047, 0.2524, 0.1785, 0.2338, 0.179, 0.2331, 0.1531, 0.1738, 0.1741, 0.1935, 0.1608, 0.1925, 0.1884, 0.08949, 0.1872, 0.06672, 0.1912, 0.07683, 0.1761, 0.01672, 0.2097, 0.03466, 0.2051, 0.04048, 0.2306, 0.05333, 0.2009, 0.03466, 0.2051, 0.02961, 0.1792, 0.145, 0.2258, 0.152, 0.1729, 0.1703, 0.2147, 0.2335, 0.2047, 0.2142, 0.2044, 0.2139, 0.1794, 0.04048, 0.2306, 0.02315, 0.2357, 0.01672, 0.2097, 0.08389, 0.3231, 0.11, 0.3268, 0.1055, 0.3427, 0.2335, 0.2047, 0.2518, 0.2047, 0.2504, 0.2302, 0.2518, 0.2047, 0.2697, 0.2048, 0.2679, 0.2305, 0.2697, 0.2048, 0.2518, 0.2047, 0.2524, 0.1785, 0.1163, 0.2001, 0.08483, 0.2048, 0.08949, 0.1872, 0.05417, 0.2801, 0.08154, 0.2775, 0.07725, 0.2991, 0.07111, 0.2161, 0.05847, 0.2259, 0.05333, 0.2009, 0.1925, 0.1884, 0.1703, 0.2147, 0.1738, 0.1741, 0.2142, 0.2044, 0.2335, 0.2047, 0.2324, 0.2301, 0.2518, 0.2047, 0.2335, 0.2047, 0.2338, 0.179, 0.02315, 0.2357, 0.04048, 0.2306, 0.0468, 0.2554, 0.05847, 0.2259, 0.04048, 0.2306, 0.03466, 0.2051, 0.2324, 0.2301, 0.2043, 0.2189, 0.2142, 0.2044, 0.0468, 0.2554, 0.03011, 0.2607, 0.02315, 0.2357, 0.0901, 0.3468, 0.1055, 0.3427, 0.1109, 0.3665, 0.2324, 0.2301, 0.2504, 0.2302, 0.2488, 0.2557, 0.145, 0.2258, 0.111, 0.2257, 0.1298, 0.216, 0.2504, 0.2302, 0.2679, 0.2305, 0.2658, 0.2563, 0.2679, 0.2305, 0.2504, 0.2302, 0.2518, 0.2047, 0.06118, 0.3041, 0.07725, 0.2991, 0.08389, 0.3231, 0.07614, 0.2407, 0.06465, 0.2573, 0.05847, 0.2259, 0.2184, 0.2359, 0.2324, 0.2301, 0.2312, 0.2552, 0.2504, 0.2302, 0.2324, 0.2301, 0.2335, 0.2047, 0.1703, 0.2147, 0.2043, 0.2189, 0.1836, 0.2378, 0.03011, 0.2607, 0.0468, 0.2554, 0.05417, 0.2801, 0.06465, 0.2573, 0.0468, 0.2554, 0.04048, 0.2306, 0.2312, 0.2552, 0.2038, 0.2437, 0.2184, 0.2359, 0.05417, 0.2801, 0.03793, 0.2855, 0.03011, 0.2607, 0.09619, 0.3705, 0.1109, 0.3665, 0.1161, 0.3956, 0.2312, 0.2552, 0.2488, 0.2557, 0.2474, 0.2805, 0.2488, 0.2557, 0.2658, 0.2563, 0.2639, 0.2811, 0.2658, 0.2563, 0.2488, 0.2557, 0.2504, 0.2302, 0.06842, 0.3279, 0.08389, 0.3231, 0.0901, 0.3468, 0.2175, 0.2611, 0.2312, 0.2552, 0.2302, 0.2802, 0.2488, 0.2557, 0.2312, 0.2552, 0.2324, 0.2301, 0.03793, 0.2855, 0.05417, 0.2801, 0.06118, 0.3041, 0.06465, 0.2573, 0.05417, 0.2801, 0.0468, 0.2554, 0.2302, 0.2802, 0.2033, 0.269, 0.2175, 0.2611, 0.06118, 0.3041, 0.04547, 0.3094, 0.03793, 0.2855, 0.2302, 0.2802, 0.2474, 0.2805, 0.2461, 0.3049, 0.2474, 0.2805, 0.2639, 0.2811, 0.2622, 0.3055, 0.2639, 0.2811, 0.2474, 0.2805, 0.2488, 0.2557, 0.07519, 0.3512, 0.0901, 0.3468, 0.09619, 0.3705, 0.2474, 0.2805, 0.2302, 0.2802, 0.2312, 0.2552, 0.04547, 0.3094, 0.06118, 0.3041, 0.06842, 0.3279, 0.07725, 0.2991, 0.06118, 0.3041, 0.05417, 0.2801, 0.06842, 0.3279, 0.05321, 0.333, 0.04547, 0.3094, 0.1097, 0.4288, 0.1298, 0.4172, 0.1211, 0.4316, 0.2336, 0.3102, 0.2461, 0.3049, 0.2449, 0.3288, 0.2461, 0.3049, 0.2622, 0.3055, 0.2606, 0.3292, 0.2622, 0.3055, 0.2461, 0.3049, 0.2474, 0.2805, 0.08176, 0.3746, 0.09619, 0.3705, 0.1015, 0.3936, 0.09407, 0.3135, 0.08389, 0.3231, 0.07725, 0.2991, 0.2461, 0.3049, 0.2214, 0.2936, 0.2302, 0.2802, 0.05321, 0.333, 0.06842, 0.3279, 0.07519, 0.3512, 0.08389, 0.3231, 0.06842, 0.3279, 0.06118, 0.3041, 0.1055, 0.3427, 0.1315, 0.3478, 0.1209, 0.3576, 0.07519, 0.3512, 0.06047, 0.3561, 0.05321, 0.333, 0.1097, 0.4288, 0.1343, 0.4464, 0.1257, 0.4672, 0.2327, 0.3341, 0.2449, 0.3288, 0.244, 0.3523, 0.2449, 0.3288, 0.2606, 0.3292, 0.2593, 0.3526, 0.2606, 0.3292, 0.2449, 0.3288, 0.2461, 0.3049, 0.09002, 0.408, 0.1015, 0.3936, 0.1097, 0.4288, 0.1055, 0.3427, 0.0901, 0.3468, 0.08389, 0.3231, 0.2449, 0.3288, 0.2208, 0.3176, 0.2336, 0.3102, 0.06047, 0.3561, 0.07519, 0.3512, 0.08176, 0.3746, 0.0901, 0.3468, 0.07519, 0.3512, 0.06842, 0.3279, 0.1109, 0.3665, 0.1353, 0.3714, 0.1254, 0.3814, 0.08176, 0.3746, 0.06742, 0.3789, 0.06047, 0.3561, 0.244, 0.3523, 0.2593, 0.3526, 0.2584, 0.3763, 0.2593, 0.3526, 0.244, 0.3523, 0.2449, 0.3288, 0.1109, 0.3665, 0.09619, 0.3705, 0.0901, 0.3468, 0.244, 0.3523, 0.2202, 0.341, 0.2327, 0.3341, 0.1209, 0.3576, 0.1109, 0.3665, 0.1055, 0.3427, 0.06742, 0.3789, 0.08176, 0.3746, 0.09002, 0.408, 0.09619, 0.3705, 0.08176, 0.3746, 0.07519, 0.3512, 0.1161, 0.3956, 0.14, 0.3961, 0.1298, 0.4172, 0.2722, 0.3873, 0.2584, 0.3763, 0.2593, 0.3526, 0.2584, 0.3763, 0.2363, 0.3654, 0.244, 0.3523, 0.1161, 0.3956, 0.1015, 0.3936, 0.09619, 0.3705, 0.1254, 0.3814, 0.1161, 0.3956, 0.1109, 0.3665, 0.1015, 0.3936, 0.09002, 0.408, 0.08176, 0.3746, 0.2722, 0.3873, 0.2503, 0.3999, 0.2584, 0.3763, 0.1161, 0.3956, 0.1097, 0.4288, 0.1015, 0.3936, 0.1097, 0.4288, 0.09254, 0.4452, 0.09002, 0.408, 0.1257, 0.4672, 0.1106, 0.4642, 0.1097, 0.4288, 0.2089, 0.6448, 0.2254, 0.6392, 0.2226, 0.6869, 0.2089, 0.6448, 0.1963, 0.6398, 0.2035, 0.6106, 0.2035, 0.6106, 0.2148, 0.6159, 0.2089, 0.6448, 0.2226, 0.6869, 0.2118, 0.6779, 0.2089, 0.6448, 0.2118, 0.6779, 0.1963, 0.6398, 0.2089, 0.6448, 0.2226, 0.6869, 0.2351, 0.6628, 0.2316, 0.6993, 0.2155, 0.7198, 0.2226, 0.6869, 0.2252, 0.7489, 0.2316, 0.6993, 0.2438, 0.6871, 0.2396, 0.7416, 0.2226, 0.6869, 0.2155, 0.7198, 0.2118, 0.6779, 0.2396, 0.7416, 0.2513, 0.7093, 0.2468, 0.7483, 0.2226, 0.6869, 0.2316, 0.6993, 0.2325, 0.7491, 0.2325, 0.7491, 0.2252, 0.7489, 0.2226, 0.6869, 0.2396, 0.7416, 0.2325, 0.7491, 0.2316, 0.6993, 0.2468, 0.7483, 0.2579, 0.7335, 0.2546, 0.7712, 0.2325, 0.7491, 0.2396, 0.7416, 0.2433, 0.7934, 0.2252, 0.7489, 0.2145, 0.7533, 0.2155, 0.7198, 0.2396, 0.7416, 0.2468, 0.7483, 0.2433, 0.7934, 0.1824, 0.8221, 0.1899, 0.8122, 0.1933, 0.8482, 0.2252, 0.7489, 0.2325, 0.7491, 0.2333, 0.7923, 0.2333, 0.7923, 0.2266, 0.8049, 0.2252, 0.7489, 0.2546, 0.7712, 0.2433, 0.7934, 0.2468, 0.7483, 0.2266, 0.8049, 0.2083, 0.7584, 0.2145, 0.7533, 0.2433, 0.7934, 0.2333, 0.7923, 0.2325, 0.7491, 0.2433, 0.7934, 0.2546, 0.7712, 0.2518, 0.8132, 0.2266, 0.8049, 0.2416, 0.8204, 0.2355, 0.8431, 0.2289, 0.9206, 0.2379, 0.9106, 0.2263, 0.942, 0.1951, 0.9356, 0.1993, 0.9337, 0.1984, 0.9943, 0.2162, 0.9212, 0.219, 0.9373, 0.2038, 0.9956, 0.2226, 0.9398, 0.2263, 0.942, 0.2067, 0.9968, 0.2035, 0.9333, 0.201, 0.9935, 0.1984, 0.9943, 0.1993, 0.9337, 0.2035, 0.9333, 0.1984, 0.9943, 0.2226, 0.9398, 0.2038, 0.9956, 0.219, 0.9373, 0.2067, 0.9968, 0.2038, 0.9956, 0.2226, 0.9398, 0.2038, 0.9956, 0.201, 0.9935, 0.2162, 0.9212, 0.1984, 0.9943, 0.1951, 0.9952, 0.1951, 0.9356, 0.1388, 0.007237, 0.1678, 0.008837, 0.1626, 0.02918, 0.05447, 0.02439, 0.08024, 0.01616, 0.0763, 0.04095, 0.05447, 0.02439, 0.0763, 0.04095, 0.05416, 0.05271, 0.05416, 0.05271, 0.07345, 0.06503, 0.06066, 0.0706, 0.101, 0.01101, 0.1222, 0.007926, 0.1201, 0.03726, 0.2516, 0.007636, 0.2722, 5.215e-05, 0.2626, 0.01471, 0.2299, 0.01154, 0.2516, 0.007636, 0.2421, 0.01911, 0.01811, 0.03516, 0.03817, 0.02979, 0.02676, 0.04813, 0.08024, 0.01616, 0.101, 0.01101, 0.09816, 0.0398, 0.208, 0.01215, 0.2299, 0.01154, 0.2216, 0.02413, 0.09289, 0.05798, 0.1157, 0.05658, 0.09601, 0.09409, 0.02113, 0.07636, 0.04233, 0.0762, 0.04209, 0.1003, 0.1388, 0.007237, 0.1626, 0.02918, 0.1539, 0.04455, 0.04209, 0.1003, 0.05996, 0.09394, 0.06034, 0.1177, 0.02676, 0.04813, 0.05416, 0.05271, 0.04233, 0.0762, 0.04233, 0.0762, 0.06066, 0.0706, 0.05996, 0.09394, 0.1841, 0.04254, 0.203, 0.03885, 0.1912, 0.05549, 0.1539, 0.04455, 0.1401, 0.07562, 0.1201, 0.03726, 0.1157, 0.05658, 0.1201, 0.03726, 0.1401, 0.07562, 0.203, 0.03885, 0.1841, 0.04254, 0.1881, 0.01085, 0.07345, 0.06503, 0.0763, 0.04095, 0.09289, 0.05798, 0.05618, 0.1589, 0.05361, 0.1343, 0.07445, 0.1519, 0.2216, 0.02413, 0.2299, 0.01154, 0.2421, 0.01911, 0.1201, 0.03726, 0.1157, 0.05658, 0.09816, 0.0398, 0.2421, 0.01911, 0.2516, 0.007636, 0.2626, 0.01471, 0.09816, 0.0398, 0.09289, 0.05798, 0.0763, 0.04095, 0.203, 0.03885, 0.208, 0.01215, 0.2216, 0.02413, 0.0763, 0.04095, 0.07345, 0.06503, 0.05416, 0.05271, 0.005358, 0.04741, 0.01811, 0.03516, 0.02676, 0.04813, 0.2218, 0.05257, 0.2077, 0.06192, 0.1912, 0.05549, 0.07901, 0.1073, 0.06066, 0.0706, 0.07345, 0.06503, 0.04883, 0.1757, 0.05618, 0.1589, 0.07683, 0.1761, 0.1202, 0.09134, 0.09601, 0.09409, 0.1157, 0.05658, 0.09601, 0.09409, 0.07345, 0.06503, 0.09289, 0.05798, 0.02289, 0.1271, 0.03745, 0.1188, 0.05361, 0.1343, 0.1539, 0.04455, 0.1626, 0.02918, 0.1841, 0.04254, 0.226, 0.07683, 0.2119, 0.08564, 0.1957, 0.07831, 0.05333, 0.2009, 0.06672, 0.1912, 0.08483, 0.2048, 0.02565, 0.1532, 0.03933, 0.1444, 0.05618, 0.1589, 0.1484, 0.1279, 0.1401, 0.07562, 0.1573, 0.08574, 0.1484, 0.1279, 0.1283, 0.1243, 0.1401, 0.07562, 0.2295, 0.1018, 0.2153, 0.11, 0.1994, 0.1018, 0.07445, 0.1519, 0.06034, 0.1177, 0.07901, 0.1073, 0.05847, 0.2259, 0.07111, 0.2161, 0.08897, 0.2292, 0.0909, 0.1513, 0.07901, 0.1073, 0.09601, 0.09409, 0.06034, 0.1177, 0.05361, 0.1343, 0.03745, 0.1188, 0.1712, 0.1314, 0.1484, 0.1279, 0.1573, 0.08574, 0.1814, 0.1148, 0.1573, 0.08574, 0.1756, 0.07111, 0.1133, 0.1729, 0.0909, 0.1513, 0.1092, 0.1328, 0.1935, 0.1608, 0.2024, 0.1443, 0.2186, 0.1601, 0.132, 0.1689, 0.1092, 0.1328, 0.1283, 0.1243, 0.06465, 0.2573, 0.07614, 0.2407, 0.09432, 0.254, 0.2115, 0.1291, 0.2024, 0.1443, 0.1814, 0.1148, 0.05361, 0.1343, 0.05618, 0.1589, 0.03933, 0.1444, 0.152, 0.1729, 0.132, 0.1689, 0.1484, 0.1279, 0.2331, 0.1531, 0.2186, 0.1601, 0.2024, 0.1443, 0.1738, 0.1741, 0.152, 0.1729, 0.1712, 0.1314, 0.1712, 0.1314, 0.1814, 0.1148, 0.2024, 0.1443, 0.1163, 0.2001, 0.08949, 0.1872, 0.1133, 0.1729, 0.1298, 0.216, 0.1163, 0.2001, 0.132, 0.1689, 0.07725, 0.2991, 0.08154, 0.2775, 0.1048, 0.3025, 0.08949, 0.1872, 0.08483, 0.2048, 0.06672, 0.1912, 0.111, 0.2257, 0.1163, 0.2001, 0.1298, 0.216, 0.145, 0.2258, 0.1298, 0.216, 0.152, 0.1729, 0.2038, 0.2437, 0.2043, 0.2189, 0.2184, 0.2359, 0.08897, 0.2292, 0.08483, 0.2048, 0.111, 0.2257, 0.08389, 0.3231, 0.09407, 0.3135, 0.11, 0.3268, 0.2142, 0.2044, 0.2043, 0.2189, 0.1925, 0.1884, 0.1163, 0.2001, 0.111, 0.2257, 0.08483, 0.2048, 0.05417, 0.2801, 0.06465, 0.2573, 0.08154, 0.2775, 0.08483, 0.2048, 0.08897, 0.2292, 0.07111, 0.2161, 0.1151, 0.2501, 0.111, 0.2257, 0.1373, 0.2469, 0.1703, 0.2147, 0.1601, 0.2447, 0.145, 0.2258, 0.2033, 0.269, 0.2038, 0.2437, 0.2175, 0.2611, 0.1373, 0.2469, 0.145, 0.2258, 0.1601, 0.2447, 0.2324, 0.2301, 0.2184, 0.2359, 0.2043, 0.2189, 0.09432, 0.254, 0.08897, 0.2292, 0.1151, 0.2501, 0.145, 0.2258, 0.1373, 0.2469, 0.111, 0.2257, 0.2043, 0.2189, 0.2038, 0.2437, 0.1836, 0.2378, 0.111, 0.2257, 0.1151, 0.2501, 0.08897, 0.2292, 0.1601, 0.2447, 0.1703, 0.2147, 0.1836, 0.2378, 0.1703, 0.2147, 0.1925, 0.1884, 0.2043, 0.2189, 0.08897, 0.2292, 0.09432, 0.254, 0.07614, 0.2407, 0.1191, 0.2748, 0.1151, 0.2501, 0.14, 0.2719, 0.1601, 0.2447, 0.1616, 0.27, 0.1373, 0.2469, 0.2029, 0.2932, 0.2033, 0.269, 0.2214, 0.2936, 0.14, 0.2719, 0.1373, 0.2469, 0.1616, 0.27, 0.2312, 0.2552, 0.2175, 0.2611, 0.2038, 0.2437, 0.09936, 0.2784, 0.09432, 0.254, 0.1191, 0.2748, 0.1373, 0.2469, 0.14, 0.2719, 0.1151, 0.2501, 0.2038, 0.2437, 0.2033, 0.269, 0.1836, 0.2378, 0.1151, 0.2501, 0.1191, 0.2748, 0.09432, 0.254, 0.1616, 0.27, 0.1601, 0.2447, 0.183, 0.2691, 0.1836, 0.2378, 0.183, 0.2691, 0.1601, 0.2447, 0.09432, 0.254, 0.09936, 0.2784, 0.08154, 0.2775, 0.1231, 0.2988, 0.1191, 0.2748, 0.1426, 0.296, 0.1616, 0.27, 0.1629, 0.2942, 0.14, 0.2719, 0.2027, 0.3173, 0.2029, 0.2932, 0.2208, 0.3176, 0.1426, 0.296, 0.14, 0.2719, 0.1629, 0.2942, 0.2302, 0.2802, 0.2214, 0.2936, 0.2033, 0.269, 0.1048, 0.3025, 0.09936, 0.2784, 0.1231, 0.2988, 0.14, 0.2719, 0.1426, 0.296, 0.1191, 0.2748, 0.2033, 0.269, 0.2029, 0.2932, 0.183, 0.2691, 0.1191, 0.2748, 0.1231, 0.2988, 0.09936, 0.2784, 0.1629, 0.2942, 0.1616, 0.27, 0.1832, 0.2933, 0.183, 0.2691, 0.1832, 0.2933, 0.1616, 0.27, 0.183, 0.2691, 0.1836, 0.2378, 0.2033, 0.269, 0.09936, 0.2784, 0.1048, 0.3025, 0.08154, 0.2775, 0.1271, 0.3232, 0.1231, 0.2988, 0.1453, 0.3206, 0.1629, 0.2942, 0.1644, 0.3188, 0.1426, 0.296, 0.2027, 0.341, 0.2027, 0.3173, 0.2202, 0.341, 0.1453, 0.3206, 0.1426, 0.296, 0.1644, 0.3188, 0.2214, 0.2936, 0.2208, 0.3176, 0.2029, 0.2932, 0.11, 0.3268, 0.1048, 0.3025, 0.1271, 0.3232, 0.1097, 0.4288, 0.1161, 0.3956, 0.1298, 0.4172, 0.1426, 0.296, 0.1453, 0.3206, 0.1231, 0.2988, 0.2029, 0.2932, 0.2027, 0.3173, 0.1832, 0.2933, 0.1231, 0.2988, 0.1271, 0.3232, 0.1048, 0.3025, 0.1644, 0.3188, 0.1629, 0.2942, 0.1838, 0.3176, 0.1832, 0.2933, 0.1838, 0.3176, 0.1629, 0.2942, 0.2208, 0.3176, 0.2214, 0.2936, 0.2336, 0.3102, 0.2461, 0.3049, 0.2336, 0.3102, 0.2214, 0.2936, 0.1832, 0.2933, 0.183, 0.2691, 0.2029, 0.2932, 0.1048, 0.3025, 0.11, 0.3268, 0.09407, 0.3135, 0.1315, 0.3478, 0.1271, 0.3232, 0.1485, 0.345, 0.1644, 0.3188, 0.1664, 0.3429, 0.1453, 0.3206, 0.2033, 0.3652, 0.2027, 0.341, 0.2202, 0.3651, 0.1485, 0.345, 0.1453, 0.3206, 0.1664, 0.3429, 0.2208, 0.3176, 0.2202, 0.341, 0.2027, 0.3173, 0.1055, 0.3427, 0.11, 0.3268, 0.1315, 0.3478, 0.1097, 0.4288, 0.1211, 0.4316, 0.1343, 0.4464, 0.1453, 0.3206, 0.1485, 0.345, 0.1271, 0.3232, 0.2027, 0.3173, 0.2027, 0.341, 0.1838, 0.3176, 0.1271, 0.3232, 0.1315, 0.3478, 0.11, 0.3268, 0.1664, 0.3429, 0.1644, 0.3188, 0.1846, 0.3416, 0.1838, 0.3176, 0.1846, 0.3416, 0.1644, 0.3188, 0.2202, 0.341, 0.2208, 0.3176, 0.2327, 0.3341, 0.2449, 0.3288, 0.2327, 0.3341, 0.2208, 0.3176, 0.1838, 0.3176, 0.1832, 0.2933, 0.2027, 0.3173, 0.1353, 0.3714, 0.1315, 0.3478, 0.1515, 0.3689, 0.1664, 0.3429, 0.1685, 0.3672, 0.1485, 0.345, 0.204, 0.3886, 0.2033, 0.3652, 0.2201, 0.3881, 0.1515, 0.3689, 0.1485, 0.345, 0.1685, 0.3672, 0.2202, 0.341, 0.2202, 0.3651, 0.2027, 0.341, 0.1109, 0.3665, 0.1209, 0.3576, 0.1353, 0.3714, 0.1485, 0.345, 0.1515, 0.3689, 0.1315, 0.3478, 0.2027, 0.341, 0.2033, 0.3652, 0.1846, 0.3416, 0.1315, 0.3478, 0.1353, 0.3714, 0.1209, 0.3576, 0.1685, 0.3672, 0.1664, 0.3429, 0.1859, 0.3659, 0.1846, 0.3416, 0.1859, 0.3659, 0.1664, 0.3429, 0.2202, 0.3651, 0.2202, 0.341, 0.2363, 0.3654, 0.244, 0.3523, 0.2363, 0.3654, 0.2202, 0.341, 0.1846, 0.3416, 0.1838, 0.3176, 0.2027, 0.341, 0.14, 0.3961, 0.1353, 0.3714, 0.1554, 0.3934, 0.1685, 0.3672, 0.1714, 0.3912, 0.1515, 0.3689, 0.2056, 0.4238, 0.204, 0.3886, 0.2206, 0.4127, 0.1554, 0.3934, 0.1515, 0.3689, 0.1714, 0.3912, 0.2202, 0.3651, 0.2201, 0.3881, 0.2033, 0.3652, 0.1161, 0.3956, 0.1254, 0.3814, 0.14, 0.3961, 0.1303, 0.4955, 0.1257, 0.4672, 0.1408, 0.4809, 0.2357, 0.3881, 0.2363, 0.3654, 0.2503, 0.3999, 0.1515, 0.3689, 0.1554, 0.3934, 0.1353, 0.3714, 0.2033, 0.3652, 0.204, 0.3886, 0.1859, 0.3659, 0.2584, 0.3763, 0.2503, 0.3999, 0.2363, 0.3654, 0.1353, 0.3714, 0.14, 0.3961, 0.1254, 0.3814, 0.1714, 0.3912, 0.1685, 0.3672, 0.1877, 0.3896, 0.1859, 0.3659, 0.1877, 0.3896, 0.1685, 0.3672, 0.2201, 0.3881, 0.2202, 0.3651, 0.2357, 0.3881, 0.2363, 0.3654, 0.2357, 0.3881, 0.2202, 0.3651, 0.1859, 0.3659, 0.1846, 0.3416, 0.2033, 0.3652, 0.1459, 0.4314, 0.14, 0.3961, 0.1603, 0.4288, 0.1714, 0.3912, 0.174, 0.4156, 0.1554, 0.3934, 0.1603, 0.4288, 0.1554, 0.3934, 0.174, 0.4156, 0.2201, 0.3881, 0.2206, 0.4127, 0.204, 0.3886, 0.2722, 0.3873, 0.2639, 0.4236, 0.2503, 0.3999, 0.137, 0.5303, 0.1303, 0.4955, 0.1489, 0.5278, 0.2355, 0.4236, 0.2357, 0.3881, 0.2503, 0.3999, 0.1554, 0.3934, 0.1603, 0.4288, 0.14, 0.3961, 0.204, 0.3886, 0.2056, 0.4238, 0.1877, 0.3896, 0.14, 0.3961, 0.1459, 0.4314, 0.1298, 0.4172, 0.174, 0.4156, 0.1714, 0.3912, 0.1904, 0.4249, 0.1877, 0.3896, 0.1904, 0.4249, 0.1714, 0.3912, 0.2206, 0.4127, 0.2201, 0.3881, 0.2355, 0.4236, 0.2357, 0.3881, 0.2355, 0.4236, 0.2201, 0.3881, 0.1877, 0.3896, 0.1859, 0.3659, 0.204, 0.3886, 0.174, 0.4156, 0.1778, 0.4501, 0.1603, 0.4288, 0.208, 0.4737, 0.2056, 0.4238, 0.221, 0.447, 0.2206, 0.4127, 0.221, 0.447, 0.2056, 0.4238, 0.1343, 0.4464, 0.1298, 0.4172, 0.1459, 0.4314, 0.2489, 0.4475, 0.2503, 0.3999, 0.2639, 0.4236, 0.2503, 0.3999, 0.2489, 0.4475, 0.2355, 0.4236, 0.1204, 0.5097, 0.1106, 0.4642, 0.1303, 0.4955, 0.1778, 0.4501, 0.174, 0.4156, 0.1904, 0.4249, 0.221, 0.447, 0.2206, 0.4127, 0.2355, 0.4236, 0.1904, 0.4249, 0.1877, 0.3896, 0.2056, 0.4238, 0.1298, 0.4172, 0.1343, 0.4464, 0.1211, 0.4316, 0.1537, 0.4788, 0.1459, 0.4314, 0.1671, 0.4774, 0.1097, 0.4288, 0.1106, 0.4642, 0.09254, 0.4452, 0.1671, 0.4774, 0.1603, 0.4288, 0.1778, 0.4501, 0.1408, 0.4809, 0.1343, 0.4464, 0.1537, 0.4788, 0.2639, 0.4236, 0.2617, 0.4716, 0.2489, 0.4475, 0.1454, 0.5764, 0.137, 0.5303, 0.1562, 0.5742, 0.2351, 0.4714, 0.2355, 0.4236, 0.2489, 0.4475, 0.1603, 0.4288, 0.1671, 0.4774, 0.1459, 0.4314, 0.2056, 0.4238, 0.208, 0.4737, 0.1904, 0.4249, 0.1459, 0.4314, 0.1537, 0.4788, 0.1343, 0.4464, 0.1904, 0.4249, 0.1942, 0.4751, 0.1778, 0.4501, 0.2355, 0.4236, 0.2351, 0.4714, 0.221, 0.447, 0.1343, 0.4464, 0.1408, 0.4809, 0.1257, 0.4672, 0.1034, 0.4904, 0.09254, 0.4452, 0.1106, 0.4642, 0.1778, 0.4501, 0.1827, 0.4975, 0.1671, 0.4774, 0.2101, 0.5196, 0.208, 0.4737, 0.2222, 0.4953, 0.221, 0.447, 0.2222, 0.4953, 0.208, 0.4737, 0.2479, 0.4955, 0.2489, 0.4475, 0.2617, 0.4716, 0.2489, 0.4475, 0.2479, 0.4955, 0.2351, 0.4714, 0.13, 0.5555, 0.1204, 0.5097, 0.137, 0.5303, 0.1257, 0.4672, 0.1303, 0.4955, 0.1106, 0.4642, 0.1827, 0.4975, 0.1778, 0.4501, 0.1942, 0.4751, 0.2222, 0.4953, 0.221, 0.447, 0.2351, 0.4714, 0.1942, 0.4751, 0.1904, 0.4249, 0.208, 0.4737, 0.1608, 0.5256, 0.1537, 0.4788, 0.173, 0.5235, 0.1106, 0.4642, 0.1204, 0.5097, 0.1034, 0.4904, 0.173, 0.5235, 0.1671, 0.4774, 0.1827, 0.4975, 0.1489, 0.5278, 0.1408, 0.4809, 0.1608, 0.5256, 0.2617, 0.4716, 0.2593, 0.5194, 0.2479, 0.4955, 0.1537, 0.6227, 0.1454, 0.5764, 0.1637, 0.6214, 0.2348, 0.5191, 0.2351, 0.4714, 0.2479, 0.4955, 0.1671, 0.4774, 0.173, 0.5235, 0.1537, 0.4788, 0.208, 0.4737, 0.2101, 0.5196, 0.1942, 0.4751, 0.1537, 0.4788, 0.1608, 0.5256, 0.1408, 0.4809, 0.1303, 0.4955, 0.137, 0.5303, 0.1204, 0.5097, 0.1942, 0.4751, 0.1976, 0.5204, 0.1827, 0.4975, 0.2351, 0.4714, 0.2348, 0.5191, 0.2222, 0.4953, 0.1408, 0.4809, 0.1489, 0.5278, 0.1303, 0.4955, 0.1138, 0.5357, 0.1034, 0.4904, 0.1204, 0.5097, 0.1827, 0.4975, 0.1877, 0.5473, 0.173, 0.5235, 0.2125, 0.5673, 0.2101, 0.5196, 0.2232, 0.5437, 0.2222, 0.4953, 0.2232, 0.5437, 0.2101, 0.5196, 0.2467, 0.543, 0.2479, 0.4955, 0.2593, 0.5194, 0.2479, 0.4955, 0.2467, 0.543, 0.2348, 0.5191, 0.1394, 0.602, 0.13, 0.5555, 0.1454, 0.5764, 0.1877, 0.5473, 0.1827, 0.4975, 0.1976, 0.5204, 0.2232, 0.5437, 0.2222, 0.4953, 0.2348, 0.5191, 0.1976, 0.5204, 0.1942, 0.4751, 0.2101, 0.5196, 0.1673, 0.572, 0.1608, 0.5256, 0.1784, 0.5701, 0.1204, 0.5097, 0.13, 0.5555, 0.1138, 0.5357, 0.1784, 0.5701, 0.173, 0.5235, 0.1877, 0.5473, 0.1562, 0.5742, 0.1489, 0.5278, 0.1673, 0.572, 0.2593, 0.5194, 0.2572, 0.567, 0.2467, 0.543, 0.1622, 0.67, 0.1537, 0.6227, 0.1713, 0.6688, 0.235, 0.5673, 0.2348, 0.5191, 0.2467, 0.543, 0.173, 0.5235, 0.1784, 0.5701, 0.1608, 0.5256, 0.2101, 0.5196, 0.2125, 0.5673, 0.1976, 0.5204, 0.1608, 0.5256, 0.1673, 0.572, 0.1489, 0.5278, 0.137, 0.5303, 0.1454, 0.5764, 0.13, 0.5555, 0.1976, 0.5204, 0.2011, 0.5677, 0.1877, 0.5473, 0.2348, 0.5191, 0.235, 0.5673, 0.2232, 0.5437, 0.1489, 0.5278, 0.1562, 0.5742, 0.137, 0.5303, 0.124, 0.5814, 0.1138, 0.5357, 0.13, 0.5555, 0.1877, 0.5473, 0.192, 0.593, 0.1784, 0.5701, 0.2148, 0.6159, 0.2125, 0.5673, 0.2242, 0.591, 0.2232, 0.5437, 0.2242, 0.591, 0.2125, 0.5673, 0.2455, 0.5907, 0.2467, 0.543, 0.2572, 0.567, 0.2467, 0.543, 0.2455, 0.5907, 0.235, 0.5673, 0.1485, 0.6483, 0.1394, 0.602, 0.1537, 0.6227, 0.192, 0.593, 0.1877, 0.5473, 0.2011, 0.5677, 0.2242, 0.591, 0.2232, 0.5437, 0.235, 0.5673, 0.2011, 0.5677, 0.1976, 0.5204, 0.2125, 0.5673, 0.1739, 0.6205, 0.1673, 0.572, 0.1841, 0.6196, 0.13, 0.5555, 0.1394, 0.602, 0.124, 0.5814, 0.1841, 0.6196, 0.1784, 0.5701, 0.192, 0.593, 0.1637, 0.6214, 0.1562, 0.5742, 0.1739, 0.6205, 0.2572, 0.567, 0.2551, 0.6147, 0.2455, 0.5907, 0.1708, 0.7168, 0.1622, 0.67, 0.1788, 0.7148, 0.235, 0.6149, 0.235, 0.5673, 0.2455, 0.5907, 0.1784, 0.5701, 0.1841, 0.6196, 0.1673, 0.572, 0.2125, 0.5673, 0.2148, 0.6159, 0.2011, 0.5677, 0.1673, 0.572, 0.1739, 0.6205, 0.1562, 0.5742, 0.1454, 0.5764, 0.1537, 0.6227, 0.1394, 0.602, 0.2011, 0.5677, 0.2035, 0.6106, 0.192, 0.593, 0.235, 0.5673, 0.235, 0.6149, 0.2242, 0.591, 0.1562, 0.5742, 0.1637, 0.6214, 0.1454, 0.5764, 0.1343, 0.6275, 0.124, 0.5814, 0.1394, 0.602, 0.192, 0.593, 0.1963, 0.6398, 0.1841, 0.6196, 0.2089, 0.6448, 0.2148, 0.6159, 0.2254, 0.6392, 0.2242, 0.591, 0.2254, 0.6392, 0.2148, 0.6159, 0.2445, 0.6385, 0.2455, 0.5907, 0.2551, 0.6147, 0.2455, 0.5907, 0.2445, 0.6385, 0.235, 0.6149, 0.1578, 0.695, 0.1485, 0.6483, 0.1622, 0.67, 0.1963, 0.6398, 0.192, 0.593, 0.2035, 0.6106, 0.2254, 0.6392, 0.2242, 0.591, 0.235, 0.6149, 0.2035, 0.6106, 0.2011, 0.5677, 0.2148, 0.6159, 0.1804, 0.6678, 0.1739, 0.6205, 0.1896, 0.6666, 0.1394, 0.602, 0.1485, 0.6483, 0.1343, 0.6275, 0.1896, 0.6666, 0.1841, 0.6196, 0.1963, 0.6398, 0.1713, 0.6688, 0.1637, 0.6214, 0.1804, 0.6678, 0.2551, 0.6147, 0.2532, 0.6624, 0.2445, 0.6385, 0.1797, 0.7631, 0.1708, 0.7168, 0.1868, 0.7617, 0.2351, 0.6628, 0.235, 0.6149, 0.2445, 0.6385, 0.1841, 0.6196, 0.1896, 0.6666, 0.1739, 0.6205, 0.1739, 0.6205, 0.1804, 0.6678, 0.1637, 0.6214, 0.1537, 0.6227, 0.1622, 0.67, 0.1485, 0.6483, 0.235, 0.6149, 0.2351, 0.6628, 0.2254, 0.6392, 0.1637, 0.6214, 0.1713, 0.6688, 0.1537, 0.6227, 0.1444, 0.6739, 0.1343, 0.6275, 0.1485, 0.6483, 0.1963, 0.6398, 0.2012, 0.6897, 0.1896, 0.6666, 0.2438, 0.6871, 0.2445, 0.6385, 0.2532, 0.6624, 0.2445, 0.6385, 0.2438, 0.6871, 0.2351, 0.6628, 0.1679, 0.742, 0.1578, 0.695, 0.1708, 0.7168, 0.2012, 0.6897, 0.1963, 0.6398, 0.2118, 0.6779, 0.2226, 0.6869, 0.2254, 0.6392, 0.2351, 0.6628, 0.1868, 0.713, 0.1804, 0.6678, 0.195, 0.7117, 0.1485, 0.6483, 0.1578, 0.695, 0.1444, 0.6739, 0.195, 0.7117, 0.1896, 0.6666, 0.2012, 0.6897, 0.1788, 0.7148, 0.1713, 0.6688, 0.1868, 0.713, 0.2532, 0.6624, 0.2513, 0.7093, 0.2438, 0.6871, 0.1899, 0.8122, 0.1797, 0.7631, 0.1961, 0.812, 0.2316, 0.6993, 0.2351, 0.6628, 0.2438, 0.6871, 0.1896, 0.6666, 0.195, 0.7117, 0.1804, 0.6678, 0.1804, 0.6678, 0.1868, 0.713, 0.1713, 0.6688, 0.1622, 0.67, 0.1708, 0.7168, 0.1578, 0.695, 0.2118, 0.6779, 0.2155, 0.7198, 0.2012, 0.6897, 0.1713, 0.6688, 0.1788, 0.7148, 0.1622, 0.67, 0.1549, 0.7207, 0.1444, 0.6739, 0.1578, 0.695, 0.2012, 0.6897, 0.207, 0.7263, 0.195, 0.7117, 0.2396, 0.7416, 0.2438, 0.6871, 0.2513, 0.7093, 0.1745, 0.7805, 0.1679, 0.742, 0.1797, 0.7631, 0.2155, 0.7198, 0.207, 0.7263, 0.2012, 0.6897, 0.1939, 0.7602, 0.1868, 0.713, 0.201, 0.759, 0.1578, 0.695, 0.1679, 0.742, 0.1549, 0.7207, 0.207, 0.7263, 0.2083, 0.7584, 0.195, 0.7117, 0.201, 0.759, 0.195, 0.7117, 0.2083, 0.7584, 0.1868, 0.7617, 0.1788, 0.7148, 0.1939, 0.7602, 0.1933, 0.8482, 0.1899, 0.8122, 0.2043, 0.8481, 0.195, 0.7117, 0.201, 0.759, 0.1868, 0.713, 0.1868, 0.713, 0.1939, 0.7602, 0.1788, 0.7148, 0.1708, 0.7168, 0.1797, 0.7631, 0.1679, 0.742, 0.2083, 0.7584, 0.207, 0.7263, 0.2145, 0.7533, 0.2155, 0.7198, 0.2145, 0.7533, 0.207, 0.7263, 0.1788, 0.7148, 0.1868, 0.7617, 0.1708, 0.7168, 0.2468, 0.7483, 0.2513, 0.7093, 0.2579, 0.7335, 0.1974, 0.8765, 0.2043, 0.8481, 0.2056, 0.871, 0.2252, 0.7489, 0.2266, 0.8049, 0.2145, 0.7533, 0.1824, 0.8221, 0.1745, 0.7805, 0.1899, 0.8122, 0.2021, 0.8107, 0.1939, 0.7602, 0.2082, 0.8094, 0.2083, 0.7584, 0.2144, 0.8083, 0.201, 0.759, 0.2082, 0.8094, 0.201, 0.759, 0.2144, 0.8083, 0.1961, 0.812, 0.1868, 0.7617, 0.2021, 0.8107, 0.1987, 0.903, 0.2056, 0.871, 0.2033, 0.8918, 0.201, 0.759, 0.2082, 0.8094, 0.1939, 0.7602, 0.1939, 0.7602, 0.2021, 0.8107, 0.1868, 0.7617, 0.1797, 0.7631, 0.1899, 0.8122, 0.1745, 0.7805, 0.2144, 0.8083, 0.2083, 0.7584, 0.2205, 0.8081, 0.2266, 0.8049, 0.2205, 0.8081, 0.2083, 0.7584, 0.1868, 0.7617, 0.1961, 0.812, 0.1797, 0.7631, 0.2278, 0.8554, 0.2266, 0.8049, 0.2355, 0.8431, 0.1987, 0.903, 0.2033, 0.8918, 0.2029, 0.9137, 0.2416, 0.8204, 0.2433, 0.7934, 0.2518, 0.8132, 0.2266, 0.8049, 0.2333, 0.7923, 0.2416, 0.8204, 0.2433, 0.7934, 0.2416, 0.8204, 0.2333, 0.7923, 0.2043, 0.8481, 0.2021, 0.8107, 0.2137, 0.8479, 0.2144, 0.8083, 0.2218, 0.8492, 0.2082, 0.8094, 0.2137, 0.8479, 0.2082, 0.8094, 0.2218, 0.8492, 0.2518, 0.8132, 0.2472, 0.85, 0.2416, 0.8204, 0.1951, 0.9356, 0.1987, 0.903, 0.1993, 0.9337, 0.2355, 0.8431, 0.2416, 0.8204, 0.2472, 0.85, 0.2082, 0.8094, 0.2137, 0.8479, 0.2021, 0.8107, 0.2266, 0.8049, 0.2278, 0.8554, 0.2205, 0.8081, 0.2021, 0.8107, 0.2043, 0.8481, 0.1961, 0.812, 0.2376, 0.8994, 0.2489, 0.8823, 0.2379, 0.9106, 0.2205, 0.8081, 0.2218, 0.8492, 0.2144, 0.8083, 0.1961, 0.812, 0.2043, 0.8481, 0.1899, 0.8122, 0.2056, 0.871, 0.2043, 0.8481, 0.2131, 0.8701, 0.1849, 0.8553, 0.1824, 0.8221, 0.1933, 0.8482, 0.2218, 0.8492, 0.221, 0.8694, 0.2137, 0.8479, 0.221, 0.9045, 0.2319, 0.8716, 0.2282, 0.8936, 0.2131, 0.8701, 0.2137, 0.8479, 0.221, 0.8694, 0.2355, 0.8431, 0.2319, 0.8716, 0.2278, 0.8554, 0.2319, 0.8716, 0.2472, 0.85, 0.2411, 0.8752, 0.2137, 0.8479, 0.2131, 0.8701, 0.2043, 0.8481, 0.2043, 0.8481, 0.1974, 0.8765, 0.1933, 0.8482, 0.2472, 0.85, 0.2319, 0.8716, 0.2355, 0.8431, 0.2218, 0.8492, 0.2205, 0.8081, 0.2278, 0.8554, 0.2033, 0.8918, 0.2131, 0.8701, 0.2104, 0.8915, 0.2411, 0.8752, 0.2472, 0.85, 0.2489, 0.8823, 0.1933, 0.8482, 0.1974, 0.8765, 0.1849, 0.8553, 0.221, 0.9045, 0.2282, 0.8936, 0.2162, 0.9212, 0.2104, 0.8915, 0.221, 0.8694, 0.2177, 0.8919, 0.2489, 0.8823, 0.2376, 0.8994, 0.2411, 0.8752, 0.2282, 0.8936, 0.2411, 0.8752, 0.2329, 0.8962, 0.221, 0.8694, 0.2104, 0.8915, 0.2131, 0.8701, 0.2319, 0.8716, 0.221, 0.9045, 0.2278, 0.8554, 0.2329, 0.8962, 0.2411, 0.8752, 0.2376, 0.8994, 0.2131, 0.8701, 0.2033, 0.8918, 0.2056, 0.871, 0.2056, 0.871, 0.1987, 0.903, 0.1974, 0.8765, 0.2278, 0.8554, 0.2177, 0.8919, 0.221, 0.8694, 0.2411, 0.8752, 0.2282, 0.8936, 0.2319, 0.8716, 0.221, 0.8694, 0.2218, 0.8492, 0.2278, 0.8554, 0.2029, 0.9137, 0.2104, 0.8915, 0.2097, 0.9187, 0.2177, 0.8919, 0.2097, 0.9187, 0.2104, 0.8915, 0.2244, 0.9166, 0.2376, 0.8994, 0.2289, 0.9206, 0.2376, 0.8994, 0.2244, 0.9166, 0.2329, 0.8962, 0.2104, 0.8915, 0.2029, 0.9137, 0.2033, 0.8918, 0.221, 0.9045, 0.2097, 0.9187, 0.2177, 0.8919, 0.2162, 0.9212, 0.2282, 0.8936, 0.2244, 0.9166, 0.2329, 0.8962, 0.2244, 0.9166, 0.2282, 0.8936, 0.2177, 0.8919, 0.2278, 0.8554, 0.221, 0.9045, 0.2379, 0.9106, 0.2289, 0.9206, 0.2376, 0.8994, 0.1993, 0.9337, 0.2029, 0.9137, 0.2035, 0.9333, 0.2097, 0.9187, 0.2035, 0.9333, 0.2029, 0.9137, 0.219, 0.9373, 0.2289, 0.9206, 0.2226, 0.9398, 0.2289, 0.9206, 0.219, 0.9373, 0.2244, 0.9166, 0.2244, 0.9166, 0.219, 0.9373, 0.2162, 0.9212, 0.2029, 0.9137, 0.1993, 0.9337, 0.1987, 0.903, 0.2226, 0.9398, 0.2289, 0.9206, 0.2263, 0.942, 0.2097, 0.9187, 0.201, 0.9935, 0.2035, 0.9333, 0.2162, 0.9212, 0.201, 0.9935, 0.2097, 0.9187, 0.2097, 0.9187, 0.221, 0.9045, 0.2162, 0.9212, 0.201, 0.9935, 0.2005, 0.9999, 0.1984, 0.9943, 0.2067, 0.9968, 0.2005, 0.9999, 0.2038, 0.9956, 0.2038, 0.9956, 0.2005, 0.9999, 0.201, 0.9935, 0.1984, 0.9943, 0.2005, 0.9999, 0.1951, 0.9952, 0.09289, 0.05798, 0.09816, 0.0398, 0.1157, 0.05658, 0.1841, 0.04254, 0.1678, 0.008837, 0.1881, 0.01085, 0.1201, 0.03726, 0.1222, 0.007926, 0.1388, 0.007237, 0.09816, 0.0398, 0.101, 0.01101, 0.1201, 0.03726, 0.0763, 0.04095, 0.08024, 0.01616, 0.09816, 0.0398, 0.02676, 0.04813, 0.03817, 0.02979, 0.05416, 0.05271])
me_circle.update()

# ---- objects
ob_root = bpy.data.objects.new('Root', me_circle)

# ---- transforms, parenting, visibility, modifiers, constraints
ob_root.location = (0.0, 0.0, 0.0)

# ---- collection membership
col_collection.objects.link(ob_root)

# ---- scene / render settings (as saved in the file)
scene.frame_start = 1; scene.frame_end = 250; scene.frame_set(1)
scene.render.engine = 'BLENDER_EEVEE_NEXT'
scene.cycles.sampling_pattern = 'TABULATED_SOBOL'
scene.cycles.use_light_tree = False
scene.view_settings.view_transform = 'Filmic'
bpy.context.view_layer.update()

# ---- added for rendering (the .blend has no active camera and no usable light): camera, sun
cam_auto = bpy.data.cameras.new('AutoCamera')
cam_auto.lens = 50.0
cam_auto.sensor_width = 36.0
cam_auto.clip_end = 1000.0
ob_auto_camera = bpy.data.objects.new('AutoCamera', cam_auto)
scene.collection.objects.link(ob_auto_camera)
ob_auto_camera.location = (15.4416, -24.3968, 8.24336)
ob_auto_camera.rotation_euler = (1.09748, -7.21219e-08, 0.694738)
scene.camera = ob_auto_camera
light_auto_sun = bpy.data.lights.new('AutoSun', 'SUN')
light_auto_sun.energy = 3.0
light_auto_sun.angle = 0.0523599
ob_auto_sun = bpy.data.objects.new('AutoSun', light_auto_sun)
scene.collection.objects.link(ob_auto_sun)
ob_auto_sun.rotation_euler = (0.872665, 0.174533, 0.523599)
bpy.context.view_layer.update()
